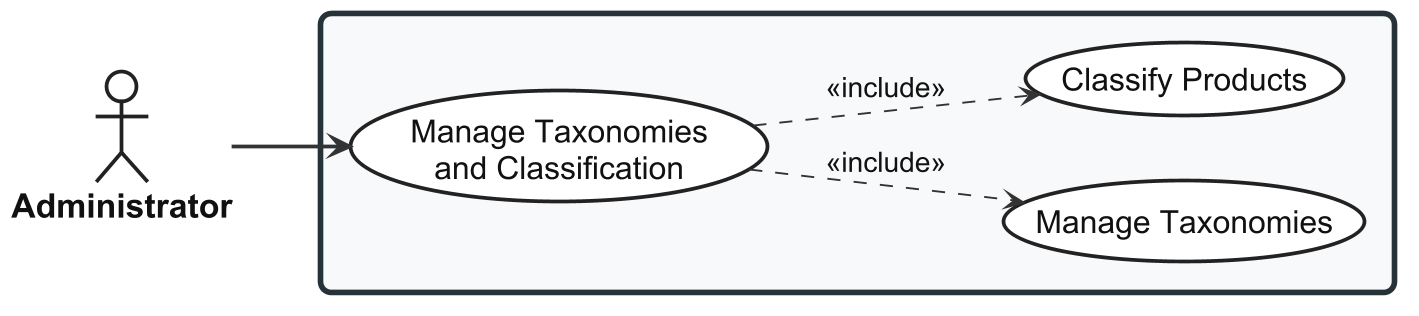

The diagram above was rendered by PlantUML. Its source (embedded in the PNG):
@startuml usecase-taxonomy-classification

left to right direction

skinparam shadowing false
skinparam dpi 180

<style>

root {
  FontName "Arial"
  FontSize 18
  FontColor #111111
}

actor {
  FontName "Arial"
  FontSize 18
  FontStyle bold
  FontColor #111111
  BackgroundColor #FFFFFF
  LineColor #222222
  LineThickness 2
}

usecase {
  FontName "Arial"
  FontSize 17
  FontColor #111111
  FontStyle plain
  BackgroundColor #FFFFFF
  LineColor #222222
  LineThickness 2
  Padding 18
}

rectangle {
  FontName "Arial"
  FontSize 22
  FontStyle bold
  FontColor #111111
  BackgroundColor #F7F9FA
  LineColor #263238
  LineThickness 3
  RoundCorner 12
  Padding 30
}

arrow {
  FontName "Arial"
  FontSize 15
  FontColor #111111
  LineColor #333333
  LineThickness 2
}

</style>


actor "Administrator" as Admin

rectangle {

  ' UC-ADM-TAX

  usecase "Manage Taxonomies\nand Classification" as UC_MAIN

  usecase "Manage Taxonomies" as UC_SUB_1

  usecase "Classify Products" as UC_SUB_2

}

Admin --> UC_MAIN

UC_MAIN ..> UC_SUB_1 : <<include>>
UC_MAIN ..> UC_SUB_2 : <<include>>

@enduml